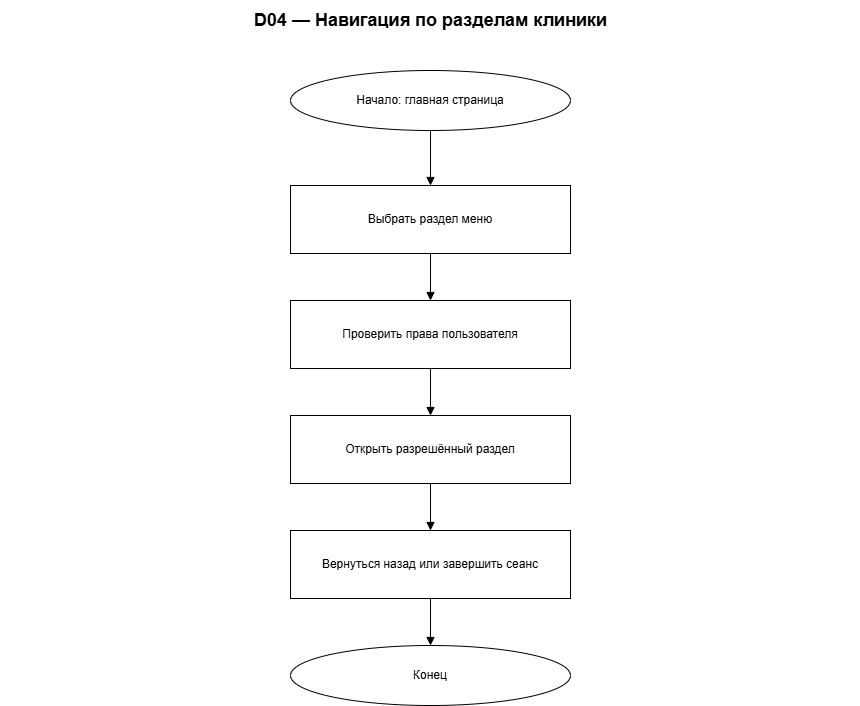

The diagram above was exported from draw.io. Its source (the exported page's mxGraphModel, read from the mxfile embedded in the PNG):
<mxGraphModel dx="1078" dy="833" grid="1" gridSize="10" guides="1" tooltips="1" connect="1" arrows="1" fold="1" page="1" pageScale="1" pageWidth="900" pageHeight="810" math="0" shadow="0">
  <root>
    <mxCell id="0" />
    <mxCell id="1" parent="0" />
    <mxCell id="title" parent="1" style="text;html=1;strokeColor=none;fillColor=none;fontSize=18;fontStyle=1;align=center;verticalAlign=middle;" value="D04 — Навигация по разделам клиники" vertex="1">
      <mxGeometry height="40" width="860" x="20" y="10" as="geometry" />
    </mxCell>
    <mxCell id="n0" parent="1" style="ellipse;whiteSpace=wrap;html=1;fillColor=#ffffff;strokeColor=#000000;fontColor=#000000;" value="Начало: главная страница" vertex="1">
      <mxGeometry height="60" width="280" x="310" y="80" as="geometry" />
    </mxCell>
    <mxCell id="n1" parent="1" style="parallelogram;whiteSpace=wrap;html=1;fillColor=#ffffff;strokeColor=#000000;fontColor=#000000;" value="Выбрать раздел меню" vertex="1">
      <mxGeometry height="68" width="280" x="310" y="195" as="geometry" />
    </mxCell>
    <mxCell id="n2" parent="1" style="rounded=0;whiteSpace=wrap;html=1;fillColor=#ffffff;strokeColor=#000000;fontColor=#000000;" value="Проверить права пользователя" vertex="1">
      <mxGeometry height="68" width="280" x="310" y="310" as="geometry" />
    </mxCell>
    <mxCell id="n3" parent="1" style="rounded=0;whiteSpace=wrap;html=1;fillColor=#ffffff;strokeColor=#000000;fontColor=#000000;" value="Открыть разрешённый раздел" vertex="1">
      <mxGeometry height="68" width="280" x="310" y="425" as="geometry" />
    </mxCell>
    <mxCell id="n4" parent="1" style="rounded=0;whiteSpace=wrap;html=1;fillColor=#ffffff;strokeColor=#000000;fontColor=#000000;" value="Вернуться назад или завершить сеанс" vertex="1">
      <mxGeometry height="68" width="280" x="310" y="540" as="geometry" />
    </mxCell>
    <mxCell id="n5" parent="1" style="ellipse;whiteSpace=wrap;html=1;fillColor=#ffffff;strokeColor=#000000;fontColor=#000000;" value="Конец" vertex="1">
      <mxGeometry height="60" width="280" x="310" y="655" as="geometry" />
    </mxCell>
    <mxCell id="edge0" edge="1" parent="1" source="n0" style="edgeStyle=orthogonalEdgeStyle;rounded=0;orthogonalLoop=1;jettySize=auto;html=1;strokeColor=#000000;fontColor=#000000;endArrow=block;exitX=0.5;exitY=1;exitDx=0;exitDy=0;entryX=0.5;entryY=0;entryDx=0;entryDy=0;" target="n1" value="">
      <mxGeometry relative="1" as="geometry" />
    </mxCell>
    <mxCell id="edge1" edge="1" parent="1" source="n1" style="edgeStyle=orthogonalEdgeStyle;rounded=0;orthogonalLoop=1;jettySize=auto;html=1;strokeColor=#000000;fontColor=#000000;endArrow=block;exitX=0.5;exitY=1;exitDx=0;exitDy=0;entryX=0.5;entryY=0;entryDx=0;entryDy=0;" target="n2" value="">
      <mxGeometry relative="1" as="geometry" />
    </mxCell>
    <mxCell id="edge2" edge="1" parent="1" source="n2" style="edgeStyle=orthogonalEdgeStyle;rounded=0;orthogonalLoop=1;jettySize=auto;html=1;strokeColor=#000000;fontColor=#000000;endArrow=block;exitX=0.5;exitY=1;exitDx=0;exitDy=0;entryX=0.5;entryY=0;entryDx=0;entryDy=0;" target="n3" value="">
      <mxGeometry relative="1" as="geometry" />
    </mxCell>
    <mxCell id="edge3" edge="1" parent="1" source="n3" style="edgeStyle=orthogonalEdgeStyle;rounded=0;orthogonalLoop=1;jettySize=auto;html=1;strokeColor=#000000;fontColor=#000000;endArrow=block;exitX=0.5;exitY=1;exitDx=0;exitDy=0;entryX=0.5;entryY=0;entryDx=0;entryDy=0;" target="n4" value="">
      <mxGeometry relative="1" as="geometry" />
    </mxCell>
    <mxCell id="edge4" edge="1" parent="1" source="n4" style="edgeStyle=orthogonalEdgeStyle;rounded=0;orthogonalLoop=1;jettySize=auto;html=1;strokeColor=#000000;fontColor=#000000;endArrow=block;exitX=0.5;exitY=1;exitDx=0;exitDy=0;entryX=0.5;entryY=0;entryDx=0;entryDy=0;" target="n5" value="">
      <mxGeometry relative="1" as="geometry" />
    </mxCell>
  </root>
</mxGraphModel>